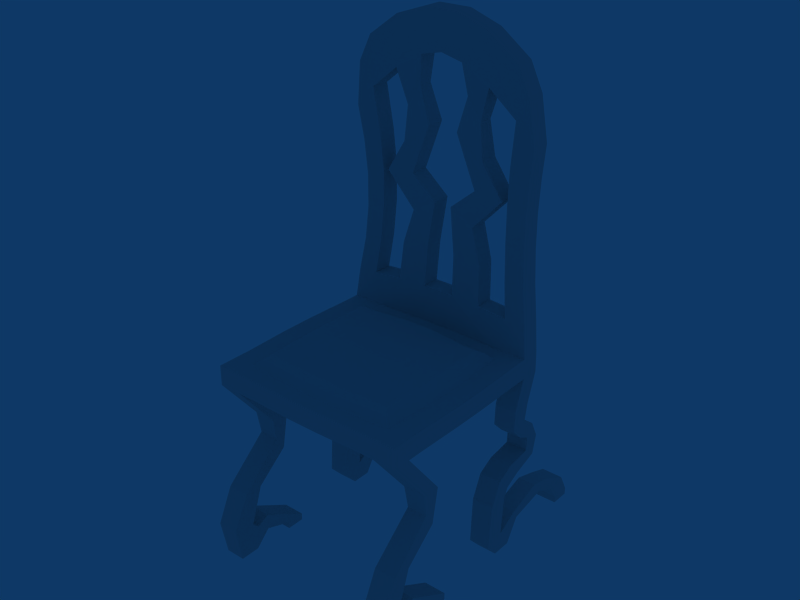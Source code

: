 # Source: chair.blend  (saved by Blender 2.49.2; exported with 4.5.12 LTS)
import bpy
from mathutils import Matrix  # noqa: F401  (used for matrix-valued properties, if any)

bpy.ops.wm.read_factory_settings(use_empty=True)
scene = bpy.context.scene
scene.name = 'Scene'

# ---- collections
col_collection_1 = bpy.data.collections.new('Collection 1'); scene.collection.children.link(col_collection_1)

# ---- materials (node trees are filled in below, after node groups)
mat_material = bpy.data.materials.new('Material')
mat_material.alpha_threshold = 0.0
mat_material.roughness = 0.5
mat_material.line_color = (0.0, 0.0, 0.0, 1.0)

# ---- material node trees

# ---- world
world_world = bpy.data.worlds.new('World'); scene.world = world_world
world_world.color = (0.05656, 0.2208, 0.4)
world_world.use_sun_shadow = False
world_world.sun_shadow_jitter_overblur = 0.0
world_world.cycles.sampling_method = 'MANUAL'
world_world.cycles.sample_map_resolution = 256

# ---- meshes
me_cube = bpy.data.meshes.new('Cube')
me_cube.from_pydata([(1.01, 1.0, 1.806), (1.01, -1.0, 1.806), (1.005, 1.003, 2.007), (1.01, -1.0, 2.007), (0.79, 1.0, 1.806), (0.79, -1.0, 1.806), (0.7876, 1.002, 2.007), (0.79, -1.0, 2.007), (1.01, -0.82, 1.806), (1.01, -0.82, 2.007), (0.79, -0.82, 1.806), (0.79, -0.82, 2.007), (1.01, 0.8089, 1.806), (1.005, 0.8116, 2.007), (0.79, 0.8089, 1.806), (0.7876, 0.8107, 2.007), (0.79, -0.3052, -0.004908), (1.01, -0.3052, -0.004908), (0.79, -0.4852, -0.004908), (1.01, -0.4852, -0.004908), (0.79, 1.529, 0.008284), (1.01, 1.529, 0.008284), (0.79, 1.72, 0.008284), (1.01, 1.72, 0.008284), (0.7836, 0.8089, 4.651), (0.9083, 0.8089, 4.393), (0.7836, 1.0, 4.651), (0.9083, 1.0, 4.393), (0.6375, 1.0, 1.806), (0.1634, 1.004, 1.806), (0.6247, -1.0, 1.806), (0.1634, -1.012, 1.806), (0.6374, 1.0, 2.007), (0.1634, 1.008, 2.007), (0.6247, -1.001, 2.007), (0.1634, -1.019, 2.007), (0.6247, -0.8212, 1.806), (0.1634, -0.8386, 1.805), (0.6247, -0.8238, 2.005), (0.1634, -0.8492, 2.005), (0.6375, 0.809, 1.806), (0.1634, 0.8232, 1.805), (0.6374, 0.8106, 2.007), (0.1634, 0.8325, 2.006), (0.1634, 0.8089, 4.983), (0.4767, 0.8089, 4.875), (0.1634, 1.0, 4.983), (0.4767, 1.0, 4.875), (0.775, 0.8327, 4.174), (0.9633, 0.8359, 3.969), (0.9633, 1.027, 3.969), (0.775, 1.024, 4.174), (0.2169, 0.8222, 4.564), (0.4984, 0.8244, 4.401), (0.4984, 1.016, 4.401), (0.2169, 1.013, 4.564), (0.7601, 0.831, 2.329), (0.9688, 0.8327, 2.311), (0.9688, 1.024, 2.311), (0.7601, 1.022, 2.329), (0.1599, 0.8334, 2.369), (0.4631, 0.8297, 2.356), (0.4631, 1.017, 2.356), (0.1599, 1.015, 2.369), (0.1549, 0.8572, 3.935), (0.3483, 0.8774, 3.436), (0.0911, 0.8774, 3.22), (0.1504, 0.8572, 2.764), (0.4319, 0.8585, 3.73), (0.6398, 0.8774, 3.406), (0.3341, 0.8774, 3.082), (0.4364, 0.8585, 2.736), (0.4319, 1.05, 3.73), (0.6398, 1.068, 3.406), (0.3341, 1.068, 3.082), (0.4364, 1.05, 2.736), (0.1549, 1.048, 3.935), (0.3483, 1.068, 3.436), (0.0911, 1.068, 3.22), (0.1504, 1.048, 2.764), (0.7195, 0.8609, 3.732), (0.6971, 0.8774, 3.381), (0.6971, 0.8774, 3.03), (0.7195, 0.8609, 2.679), (0.917, 0.8625, 3.638), (0.891, 0.8774, 3.306), (0.891, 0.8774, 2.974), (0.917, 0.8625, 2.643), (0.917, 1.054, 3.638), (0.891, 1.068, 3.306), (0.891, 1.068, 2.974), (0.917, 1.054, 2.643), (0.7195, 1.052, 3.732), (0.6971, 1.068, 3.381), (0.6971, 1.068, 3.03), (0.7195, 1.052, 2.679), (1.01, -0.6654, 1.806), (1.019, -0.1684, 1.806), (1.019, 0.1573, 1.806), (1.01, 0.6486, 1.806), (1.009, -0.6649, 2.007), (1.025, -0.1673, 2.007), (1.024, 0.159, 2.007), (1.006, 0.6508, 2.007), (0.7905, -0.6654, 1.806), (0.8084, -0.1684, 1.803), (0.8083, 0.1573, 1.803), (0.7904, 0.6486, 1.806), (0.7919, -0.665, 2.006), (0.8181, -0.1677, 2.004), (0.8176, 0.1584, 2.004), (0.7902, 0.6501, 2.007), (0.1634, -0.6827, 1.789), (0.1636, -0.1684, 1.765), (0.1635, 0.1602, 1.764), (0.1634, 0.6679, 1.787), (0.6252, -0.6666, 1.806), (0.4874, -0.1684, 1.775), (0.4874, 0.1574, 1.775), (0.5773, 0.6515, 1.799), (0.1634, 0.6811, 1.992), (0.5785, 0.656, 2.0), (1.01, -0.3052, 0.06689), (0.79, -0.3052, 0.06689), (0.79, -0.4852, 0.06689), (1.01, -0.4852, 0.06689), (0.79, 1.529, 0.08018), (1.01, 1.529, 0.08018), (0.79, 1.72, 0.08018), (1.01, 1.72, 0.08018), (0.5265, 0.5929, 2.064), (0.1486, 0.6157, 2.068), (0.7201, 0.5828, 2.074), (0.7457, 0.1369, 2.066), (0.7461, -0.1584, 2.065), (0.7212, -0.6089, 2.071), (0.1486, -0.7801, 2.065), (0.5663, -0.7568, 2.071), (0.7161, -0.7496, 2.074), (0.6525, -0.6898, 2.102), (0.516, -0.698, 2.102), (0.1356, -0.7183, 2.108), (0.6589, -0.5612, 2.102), (0.6812, -0.1507, 2.11), (0.6808, 0.1175, 2.11), (0.6586, 0.525, 2.102), (0.1356, -0.5877, 2.122), (0.1379, -0.1528, 2.153), (0.138, 0.1263, 2.153), (0.1356, 0.5556, 2.123), (0.5219, -0.5685, 2.106), (0.4126, -0.1513, 2.139), (0.4126, 0.1213, 2.139), (0.4813, 0.5362, 2.105), (0.5699, 0.6456, 2.011), (0.7786, 0.639, 2.018), (0.161, 0.6703, 2.005), (0.8057, 0.1549, 2.014), (0.8062, -0.1662, 2.014), (0.7802, -0.6558, 2.017), (0.7778, -0.8084, 2.018), (0.161, -0.8378, 2.015), (0.6151, -0.8128, 2.016), (0.006781, 1.004, 1.806), (0.006781, -1.012, 1.806), (0.006781, 1.008, 2.007), (0.00678, -1.019, 2.007), (0.006781, -0.8386, 1.805), (0.00678, -0.8492, 2.005), (0.006781, 0.8232, 1.805), (0.006781, 0.8325, 2.006), (0.006799, 0.8334, 2.369), (0.006799, 1.015, 2.369), (0.006781, 0.6679, 1.787), (0.006751, 0.1602, 1.764), (0.006747, -0.1684, 1.765), (0.006781, -0.6827, 1.789), (0.006781, 0.6811, 1.992), (0.006774, 0.6157, 2.068), (0.006773, -0.7801, 2.065), (0.006769, -0.7183, 2.108), (0.00677, 0.5556, 2.123), (0.00677, -0.5877, 2.122), (0.00618, -0.1528, 2.153), (0.006177, 0.1263, 2.153), (0.00678, 0.6703, 2.005), (0.006779, -0.8378, 2.015), (0.006781, 0.8089, 4.983), (0.006781, 1.0, 4.983), (0.0, 0.8222, 4.614), (0.0, 1.013, 4.614), (0.2564, 0.8642, 4.274), (0.3979, 0.8655, 4.073), (0.3979, 1.006, 4.073), (0.2564, 1.005, 4.274), (1.01, -0.434, 1.322), (0.79, -0.434, 1.322), (0.79, -0.6139, 1.328), (1.01, -0.6139, 1.328), (1.01, -0.82, 0.6967), (0.79, -0.82, 0.6967), (0.79, -1.0, 0.6967), (1.01, -1.0, 0.6967), (0.9996, -0.4853, 0.9588), (0.8003, -0.4853, 0.9588), (0.8003, -0.5754, 1.095), (0.9996, -0.5754, 1.095), (1.01, -0.9479, 0.3136), (0.79, -0.9479, 0.3136), (0.8, -1.1, 0.0), (1.0, -1.1, 0.0), (1.01, -0.7553, 0.3202), (0.79, -0.7553, 0.3202), (0.79, -0.7592, 0.1615), (1.01, -0.7592, 0.1615), (1.01, -0.8819, 0.2604), (0.79, -0.8819, 0.2604), (0.8, -0.9, 0.0), (1.0, -0.9, 0.0), (0.79, 0.4002, 0.6014), (1.01, 0.4002, 0.6014), (0.79, 0.5913, 0.6014), (1.01, 0.5913, 0.6014), (0.79, 1.437, 0.2243), (1.01, 1.437, 0.2243), (0.79, 1.622, 0.2711), (1.01, 1.622, 0.2711), (0.8165, 1.251, 0.295), (0.9834, 1.251, 0.295), (0.8165, 1.365, 0.3821), (0.9834, 1.365, 0.3821), (0.8076, 1.207, 0.299), (0.9923, 1.207, 0.299), (0.8076, 1.145, 0.4375), (0.9923, 1.145, 0.4375), (0.8, 0.5, 0.0), (1.0, 0.5, 0.0), (0.7985, 0.5758, 0.1989), (1.001, 0.5758, 0.1989), (0.803, 0.8443, 0.2297), (0.997, 0.8443, 0.2297), (0.803, 0.7974, 0.3206), (0.997, 0.7974, 0.3206), (0.8, 0.7, 0.0), (1.0, 0.7, 0.0), (0.801, 0.6966, 0.2652), (0.999, 0.6966, 0.2652), (0.7954, 0.369, 0.1413), (1.005, 0.369, 0.1413), (0.7946, 0.5829, 0.382), (1.005, 0.5829, 0.382), (1.01, -0.8763, 0.5281), (0.79, -0.8763, 0.5281), (0.7944, -1.165, 0.359), (1.006, -1.165, 0.359), (0.79, 0.7067, 1.505), (0.79, 0.6708, 0.9315), (0.79, 0.5045, 0.8392), (1.01, 0.5045, 0.8392), (1.01, 0.6708, 0.9315), (1.01, 0.7067, 1.505), (0.79, 0.8978, 1.505), (0.79, 0.7091, 0.7443), (0.79, 0.6372, 0.7017), (1.01, 0.6372, 0.7017), (1.01, 0.7091, 0.7443), (1.01, 0.8978, 1.505), (0.79, 0.7923, 0.9491), (0.79, 0.9223, 0.9709), (0.79, 0.9313, 1.114), (1.01, 0.7923, 0.9491), (1.01, 0.9223, 0.9709), (1.01, 0.9313, 1.114), (0.79, 1.084, 1.067), (0.79, 1.037, 0.8773), (0.79, 0.7927, 0.7892), (1.01, 0.7927, 0.7892), (1.01, 1.037, 0.8773), (1.01, 1.084, 1.067), (0.79, 0.8128, 1.171), (1.01, 0.8128, 1.171), (0.79, 1.001, 1.24), (1.01, 1.001, 1.24), (0.79, 0.6977, 1.289), (1.01, 0.6977, 1.289), (0.79, 0.8651, 1.334), (1.01, 0.8651, 1.334)], [], [(3, 7, 5, 1), (0, 4, 6, 2), (9, 3, 1, 8), (11, 7, 3, 9), (12, 0, 2, 13), (18, 16, 17, 19), (20, 22, 23, 21), (26, 24, 25, 27), (7, 34, 30, 5), (34, 35, 31, 30), (4, 28, 32, 6), (28, 29, 33, 32), (37, 36, 30, 31), (36, 10, 5, 30), (35, 34, 38, 39), (34, 7, 11, 38), (29, 28, 40, 41), (28, 4, 14, 40), (44, 45, 47, 46), (45, 24, 26, 47), (49, 25, 24, 48), (50, 27, 25, 49), (51, 26, 27, 50), (53, 45, 44, 52), (48, 24, 45, 53), (54, 47, 26, 51), (55, 46, 47, 54), (13, 57, 56, 15), (2, 58, 57, 13), (6, 59, 58, 2), (42, 61, 60, 43), (15, 56, 61, 42), (32, 62, 59, 6), (33, 63, 62, 32), (61, 56, 59, 62), (53, 54, 51, 48), (61, 71, 67, 60), (71, 70, 66, 67), (70, 69, 65, 66), (69, 68, 64, 65), (63, 79, 75, 62), (79, 78, 74, 75), (78, 77, 73, 74), (77, 76, 72, 73), (68, 69, 73, 72), (69, 70, 74, 73), (70, 71, 75, 74), (71, 61, 62, 75), (60, 67, 79, 63), (67, 66, 78, 79), (66, 65, 77, 78), (65, 64, 76, 77), (57, 87, 83, 56), (87, 86, 82, 83), (86, 85, 81, 82), (85, 84, 80, 81), (84, 49, 48, 80), (58, 91, 87, 57), (91, 90, 86, 87), (90, 89, 85, 86), (89, 88, 84, 85), (88, 50, 49, 84), (59, 95, 91, 58), (95, 94, 90, 91), (94, 93, 89, 90), (93, 92, 88, 89), (92, 51, 50, 88), (56, 83, 95, 59), (83, 82, 94, 95), (82, 81, 93, 94), (81, 80, 92, 93), (80, 48, 51, 92), (13, 103, 99, 12), (103, 102, 98, 99), (102, 101, 97, 98), (101, 100, 96, 97), (100, 9, 8, 96), (10, 104, 96, 8), (104, 105, 97, 96), (105, 106, 98, 97), (106, 107, 99, 98), (107, 14, 12, 99), (15, 111, 103, 13), (111, 110, 102, 103), (110, 109, 101, 102), (109, 108, 100, 101), (108, 11, 9, 100), (40, 119, 115, 41), (119, 118, 114, 115), (118, 117, 113, 114), (117, 116, 112, 113), (116, 36, 37, 112), (14, 107, 119, 40), (107, 106, 118, 119), (106, 105, 117, 118), (105, 104, 116, 117), (104, 10, 36, 116), (121, 42, 43, 120), (111, 15, 42, 121), (122, 17, 16, 123), (123, 16, 18, 124), (125, 19, 17, 122), (124, 18, 19, 125), (126, 20, 21, 127), (128, 22, 20, 126), (127, 21, 23, 129), (129, 23, 22, 128), (137, 138, 139, 140), (136, 137, 140, 141), (138, 135, 142, 139), (135, 134, 143, 142), (134, 133, 144, 143), (133, 132, 145, 144), (130, 131, 149, 153), (132, 130, 153, 145), (140, 150, 146, 141), (150, 151, 147, 146), (151, 152, 148, 147), (152, 153, 149, 148), (139, 142, 150, 140), (142, 143, 151, 150), (143, 144, 152, 151), (144, 145, 153, 152), (121, 154, 155, 111), (154, 130, 132, 155), (120, 156, 154, 121), (156, 131, 130, 154), (111, 155, 157, 110), (155, 132, 133, 157), (110, 157, 158, 109), (157, 133, 134, 158), (109, 158, 159, 108), (158, 134, 135, 159), (108, 159, 160, 11), (159, 135, 138, 160), (38, 162, 161, 39), (162, 137, 136, 161), (11, 160, 162, 38), (160, 138, 137, 162), (35, 166, 164, 31), (29, 163, 165, 33), (167, 37, 31, 164), (166, 35, 39, 168), (163, 29, 41, 169), (60, 171, 170, 43), (172, 63, 33, 165), (171, 60, 63, 172), (115, 173, 169, 41), (114, 174, 173, 115), (113, 175, 174, 114), (112, 176, 175, 113), (37, 167, 176, 112), (43, 170, 177, 120), (179, 136, 141, 180), (131, 178, 181, 149), (146, 182, 180, 141), (147, 183, 182, 146), (148, 184, 183, 147), (149, 181, 184, 148), (185, 156, 120, 177), (178, 131, 156, 185), (161, 186, 168, 39), (136, 179, 186, 161), (187, 44, 46, 188), (44, 187, 189, 52), (188, 46, 55, 190), (190, 55, 52, 189), (68, 192, 191, 64), (192, 53, 52, 191), (76, 194, 193, 72), (194, 55, 54, 193), (53, 192, 193, 54), (192, 68, 72, 193), (64, 191, 194, 76), (191, 52, 55, 194), (8, 195, 196, 10), (10, 196, 197, 5), (1, 198, 195, 8), (5, 197, 198, 1), (195, 203, 204, 196), (203, 199, 200, 204), (196, 204, 205, 197), (204, 200, 201, 205), (198, 206, 203, 195), (206, 202, 199, 203), (197, 205, 206, 198), (205, 201, 202, 206), (211, 122, 123, 212), (212, 123, 124, 213), (214, 125, 122, 211), (213, 124, 125, 214), (207, 215, 216, 208), (215, 211, 212, 216), (208, 216, 217, 209), (216, 212, 213, 217), (210, 218, 215, 207), (218, 214, 211, 215), (209, 217, 218, 210), (217, 213, 214, 218), (223, 126, 127, 224), (225, 128, 126, 223), (129, 226, 224, 127), (226, 129, 128, 225), (227, 223, 224, 228), (229, 225, 223, 227), (226, 230, 228, 224), (230, 226, 225, 229), (231, 227, 228, 232), (233, 229, 227, 231), (230, 234, 232, 228), (234, 230, 229, 233), (239, 231, 232, 240), (241, 233, 231, 239), (234, 242, 240, 232), (242, 234, 233, 241), (235, 243, 244, 236), (243, 239, 240, 244), (237, 245, 243, 235), (245, 241, 239, 243), (242, 246, 244, 240), (246, 238, 236, 244), (238, 246, 245, 237), (246, 242, 241, 245), (219, 247, 248, 220), (247, 235, 236, 248), (221, 249, 247, 219), (249, 237, 235, 247), (238, 250, 248, 236), (250, 222, 220, 248), (222, 250, 249, 221), (250, 238, 237, 249), (199, 251, 252, 200), (251, 207, 208, 252), (200, 252, 253, 201), (252, 208, 209, 253), (202, 254, 251, 199), (254, 210, 207, 251), (201, 253, 254, 202), (253, 209, 210, 254), (14, 255, 260, 12), (256, 257, 258, 259), (257, 219, 220, 258), (4, 261, 255, 14), (262, 263, 257, 256), (263, 221, 219, 257), (222, 264, 258, 220), (264, 265, 259, 258), (266, 0, 12, 260), (0, 266, 261, 4), (265, 264, 263, 262), (264, 222, 221, 263), (269, 268, 271, 272), (268, 267, 270, 271), (267, 256, 259, 270), (273, 274, 268, 269), (274, 275, 267, 268), (275, 262, 256, 267), (265, 276, 270, 259), (276, 277, 271, 270), (277, 278, 272, 271), (278, 277, 274, 273), (277, 276, 275, 274), (276, 265, 262, 275), (279, 269, 272, 280), (281, 273, 269, 279), (278, 282, 280, 272), (282, 278, 273, 281), (255, 283, 284, 260), (283, 279, 280, 284), (261, 285, 283, 255), (285, 281, 279, 283), (282, 286, 284, 280), (286, 266, 260, 284), (266, 286, 285, 261), (286, 282, 281, 285)])
me_cube.materials.append(mat_material)
me_cube.use_remesh_preserve_volume = False
me_cube.use_remesh_preserve_attributes = False
me_cube.use_mirror_vertex_groups = False
me_cube.update()

# ---- objects
ob_cube = bpy.data.objects.new('Cube', me_cube)

# ---- transforms, parenting, visibility, modifiers, constraints
ob_cube.location = (0.0, 0.0, 0.0)
ob_cube.lock_rotations_4d = False
ob_cube.empty_display_type = 'ARROWS'
ob_cube.color = (0.0, 0.0, 0.0, 1.0)
ob_cube.lineart.crease_threshold = 0.0
_m = ob_cube.modifiers.new('Mirror', 'MIRROR')
_m.use_clip = True
_m.merge_threshold = 0.101

# ---- collection membership
col_collection_1.objects.link(ob_cube)

# ---- scene / render settings (as saved in the file)
scene.frame_start = 1; scene.frame_end = 250; scene.frame_set(1)
scene.render.engine = 'BLENDER_EEVEE_NEXT'
scene.render.image_settings.file_format = 'JPEG'
scene.render.image_settings.color_mode = 'RGB'
scene.render.image_settings.compression = 90
scene.render.resolution_x = 800
scene.render.resolution_y = 600
scene.render.pixel_aspect_x = 100.0
scene.render.pixel_aspect_y = 100.0
scene.render.fps = 25
scene.render.dither_intensity = 0.0
scene.render.use_compositing = False
scene.render.use_sequencer = False
scene.render.bake_margin = 2
scene.render.bake_bias = 0.0
scene.render.use_stamp_time = False
scene.render.use_stamp_date = False
scene.render.use_stamp_frame = False
scene.render.use_stamp_camera = False
scene.render.use_stamp_scene = False
scene.render.use_stamp_filename = False
scene.render.use_stamp_render_time = False
scene.render.stamp_font_size = 0
scene.cycles.use_denoising = False
scene.cycles.samples = 10
scene.cycles.sampling_pattern = 'TABULATED_SOBOL'
scene.cycles.light_sampling_threshold = 0.0
scene.cycles.use_adaptive_sampling = False
scene.cycles.use_light_tree = False
scene.cycles.blur_glossy = 0.0
scene.cycles.volume_bounces = 1
scene.cycles.pixel_filter_type = 'GAUSSIAN'
scene.cycles.sample_clamp_indirect = 0.0
scene.view_settings.view_transform = 'Raw'
bpy.context.view_layer.update()

# ---- added for rendering (the .blend has no active camera): camera
cam_auto = bpy.data.cameras.new('AutoCamera')
cam_auto.lens = 50.0
cam_auto.sensor_width = 36.0
cam_auto.clip_end = 1000.0
ob_auto_camera = bpy.data.objects.new('AutoCamera', cam_auto)
scene.collection.objects.link(ob_auto_camera)
ob_auto_camera.location = (5.65854, -6.51253, 7.01606)
ob_auto_camera.rotation_euler = (1.09748, -7.21219e-08, 0.694738)
scene.camera = ob_auto_camera
bpy.context.view_layer.update()
